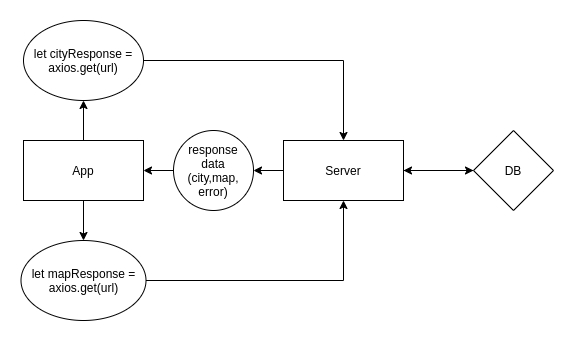

The diagram above was exported from draw.io. Its source (the exported page's mxGraphModel, read from the mxfile embedded in the PNG):
<mxGraphModel dx="767" dy="405" grid="1" gridSize="10" guides="1" tooltips="1" connect="1" arrows="1" fold="1" page="1" pageScale="1" pageWidth="850" pageHeight="1100" math="0" shadow="0">
  <root>
    <mxCell id="0" />
    <mxCell id="1" parent="0" />
    <mxCell id="Du3hQlZC7x_rUeRyZ8hv-19" value="" style="edgeStyle=orthogonalEdgeStyle;rounded=0;orthogonalLoop=1;jettySize=auto;html=1;" edge="1" parent="1" source="Du3hQlZC7x_rUeRyZ8hv-8" target="Du3hQlZC7x_rUeRyZ8hv-16">
      <mxGeometry relative="1" as="geometry" />
    </mxCell>
    <mxCell id="Du3hQlZC7x_rUeRyZ8hv-20" style="edgeStyle=orthogonalEdgeStyle;rounded=0;orthogonalLoop=1;jettySize=auto;html=1;" edge="1" parent="1" source="Du3hQlZC7x_rUeRyZ8hv-8" target="Du3hQlZC7x_rUeRyZ8hv-17">
      <mxGeometry relative="1" as="geometry" />
    </mxCell>
    <mxCell id="Du3hQlZC7x_rUeRyZ8hv-8" value="App" style="rounded=0;whiteSpace=wrap;html=1;" vertex="1" parent="1">
      <mxGeometry x="140" y="310" width="120" height="60" as="geometry" />
    </mxCell>
    <mxCell id="Du3hQlZC7x_rUeRyZ8hv-23" style="edgeStyle=orthogonalEdgeStyle;rounded=0;orthogonalLoop=1;jettySize=auto;html=1;entryX=0;entryY=0.5;entryDx=0;entryDy=0;" edge="1" parent="1" source="Du3hQlZC7x_rUeRyZ8hv-10" target="Du3hQlZC7x_rUeRyZ8hv-14">
      <mxGeometry relative="1" as="geometry" />
    </mxCell>
    <mxCell id="Du3hQlZC7x_rUeRyZ8hv-27" style="edgeStyle=orthogonalEdgeStyle;rounded=0;orthogonalLoop=1;jettySize=auto;html=1;" edge="1" parent="1" source="Du3hQlZC7x_rUeRyZ8hv-10" target="Du3hQlZC7x_rUeRyZ8hv-26">
      <mxGeometry relative="1" as="geometry" />
    </mxCell>
    <mxCell id="Du3hQlZC7x_rUeRyZ8hv-10" value="Server&lt;br&gt;" style="rounded=0;whiteSpace=wrap;html=1;" vertex="1" parent="1">
      <mxGeometry x="400" y="310" width="120" height="60" as="geometry" />
    </mxCell>
    <mxCell id="Du3hQlZC7x_rUeRyZ8hv-24" style="edgeStyle=orthogonalEdgeStyle;rounded=0;orthogonalLoop=1;jettySize=auto;html=1;" edge="1" parent="1" source="Du3hQlZC7x_rUeRyZ8hv-14" target="Du3hQlZC7x_rUeRyZ8hv-10">
      <mxGeometry relative="1" as="geometry" />
    </mxCell>
    <mxCell id="Du3hQlZC7x_rUeRyZ8hv-14" value="DB" style="rhombus;whiteSpace=wrap;html=1;" vertex="1" parent="1">
      <mxGeometry x="590" y="300" width="80" height="80" as="geometry" />
    </mxCell>
    <mxCell id="Du3hQlZC7x_rUeRyZ8hv-22" style="edgeStyle=orthogonalEdgeStyle;rounded=0;orthogonalLoop=1;jettySize=auto;html=1;" edge="1" parent="1" source="Du3hQlZC7x_rUeRyZ8hv-16" target="Du3hQlZC7x_rUeRyZ8hv-10">
      <mxGeometry relative="1" as="geometry" />
    </mxCell>
    <mxCell id="Du3hQlZC7x_rUeRyZ8hv-16" value="let cityResponse = axios.get(url)" style="ellipse;whiteSpace=wrap;html=1;" vertex="1" parent="1">
      <mxGeometry x="140" y="190" width="120" height="80" as="geometry" />
    </mxCell>
    <mxCell id="Du3hQlZC7x_rUeRyZ8hv-21" style="edgeStyle=orthogonalEdgeStyle;rounded=0;orthogonalLoop=1;jettySize=auto;html=1;" edge="1" parent="1" source="Du3hQlZC7x_rUeRyZ8hv-17" target="Du3hQlZC7x_rUeRyZ8hv-10">
      <mxGeometry relative="1" as="geometry" />
    </mxCell>
    <mxCell id="Du3hQlZC7x_rUeRyZ8hv-17" value="let mapResponse = axios.get(url)" style="ellipse;whiteSpace=wrap;html=1;" vertex="1" parent="1">
      <mxGeometry x="137.5" y="410" width="125" height="80" as="geometry" />
    </mxCell>
    <mxCell id="Du3hQlZC7x_rUeRyZ8hv-28" style="edgeStyle=orthogonalEdgeStyle;rounded=0;orthogonalLoop=1;jettySize=auto;html=1;entryX=1;entryY=0.5;entryDx=0;entryDy=0;" edge="1" parent="1" source="Du3hQlZC7x_rUeRyZ8hv-26" target="Du3hQlZC7x_rUeRyZ8hv-8">
      <mxGeometry relative="1" as="geometry" />
    </mxCell>
    <mxCell id="Du3hQlZC7x_rUeRyZ8hv-26" value="response&lt;br&gt;data&lt;br&gt;(city,map, error)" style="ellipse;whiteSpace=wrap;html=1;aspect=fixed;" vertex="1" parent="1">
      <mxGeometry x="290" y="300" width="80" height="80" as="geometry" />
    </mxCell>
  </root>
</mxGraphModel>